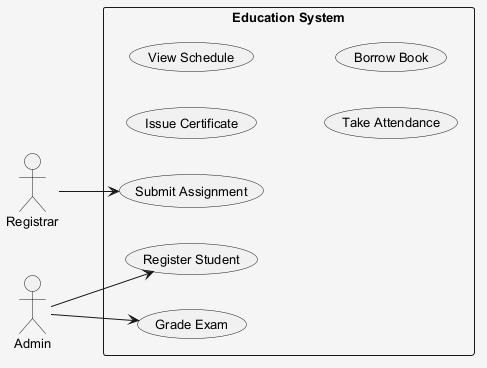

The diagram above was rendered by PlantUML. Its source (embedded in the PNG):
@startuml
skinparam shadowing false
skinparam backgroundColor #F5F5F5
skinparam defaultFontSize 13
left to right direction
actor "Registrar" as Registrar
actor "Admin" as Admin
rectangle "Education System" {
  usecase "Issue Certificate" as UC_IssueCertificate
  usecase "Register Student" as UC_RegisterStudent
  usecase "View Schedule" as UC_ViewSchedule
  usecase "Grade Exam" as UC_GradeExam
  usecase "Submit Assignment" as UC_SubmitAssignment
  usecase "Take Attendance" as UC_TakeAttendance
  usecase "Borrow Book" as UC_BorrowBook
}
Registrar --> UC_SubmitAssignment
Admin --> UC_GradeExam
Admin --> UC_RegisterStudent
@enduml